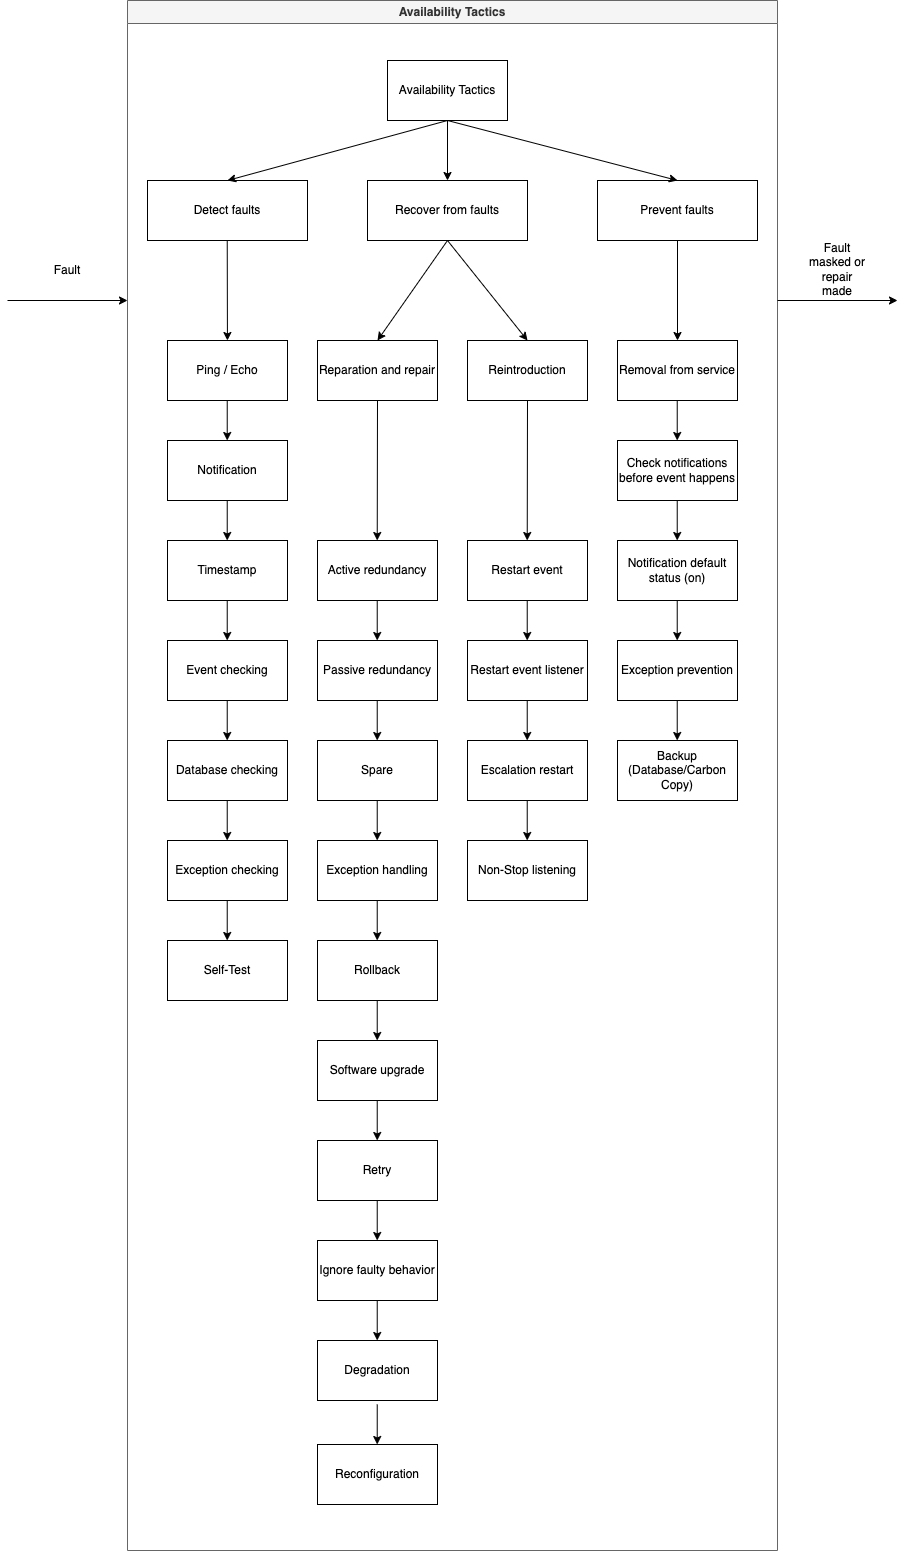

The diagram above was exported from draw.io. Its source (the exported page's mxGraphModel, read from the mxfile embedded in the PNG):
<mxGraphModel dx="1257" dy="724" grid="1" gridSize="10" guides="1" tooltips="1" connect="1" arrows="1" fold="1" page="1" pageScale="1" pageWidth="827" pageHeight="1169" math="0" shadow="0">
  <root>
    <mxCell id="0" />
    <mxCell id="1" parent="0" />
    <mxCell id="9kWElfF0tMk3mS-lXrCh-1" value="Availability Tactics" style="swimlane;whiteSpace=wrap;html=1;fillColor=#f5f5f5;fontColor=#333333;strokeColor=#666666;" vertex="1" parent="1">
      <mxGeometry x="240" y="300" width="650" height="1550" as="geometry" />
    </mxCell>
    <mxCell id="9kWElfF0tMk3mS-lXrCh-2" value="Availability Tactics" style="rounded=0;whiteSpace=wrap;html=1;" vertex="1" parent="9kWElfF0tMk3mS-lXrCh-1">
      <mxGeometry x="260" y="60" width="120" height="60" as="geometry" />
    </mxCell>
    <mxCell id="9kWElfF0tMk3mS-lXrCh-5" value="Detect faults" style="rounded=0;whiteSpace=wrap;html=1;" vertex="1" parent="9kWElfF0tMk3mS-lXrCh-1">
      <mxGeometry x="20" y="180" width="160" height="60" as="geometry" />
    </mxCell>
    <mxCell id="9kWElfF0tMk3mS-lXrCh-6" value="Ping / Echo" style="rounded=0;whiteSpace=wrap;html=1;" vertex="1" parent="9kWElfF0tMk3mS-lXrCh-1">
      <mxGeometry x="40" y="340" width="120" height="60" as="geometry" />
    </mxCell>
    <mxCell id="9kWElfF0tMk3mS-lXrCh-7" value="Notification" style="rounded=0;whiteSpace=wrap;html=1;" vertex="1" parent="9kWElfF0tMk3mS-lXrCh-1">
      <mxGeometry x="40" y="440" width="120" height="60" as="geometry" />
    </mxCell>
    <mxCell id="9kWElfF0tMk3mS-lXrCh-8" value="Timestamp" style="rounded=0;whiteSpace=wrap;html=1;" vertex="1" parent="9kWElfF0tMk3mS-lXrCh-1">
      <mxGeometry x="40" y="540" width="120" height="60" as="geometry" />
    </mxCell>
    <mxCell id="9kWElfF0tMk3mS-lXrCh-9" value="Event checking" style="rounded=0;whiteSpace=wrap;html=1;" vertex="1" parent="9kWElfF0tMk3mS-lXrCh-1">
      <mxGeometry x="40" y="640" width="120" height="60" as="geometry" />
    </mxCell>
    <mxCell id="9kWElfF0tMk3mS-lXrCh-10" value="Prevent faults" style="rounded=0;whiteSpace=wrap;html=1;" vertex="1" parent="9kWElfF0tMk3mS-lXrCh-1">
      <mxGeometry x="470" y="180" width="160" height="60" as="geometry" />
    </mxCell>
    <mxCell id="9kWElfF0tMk3mS-lXrCh-20" value="" style="endArrow=classic;html=1;rounded=0;exitX=0.5;exitY=1;exitDx=0;exitDy=0;entryX=0.5;entryY=0;entryDx=0;entryDy=0;" edge="1" parent="9kWElfF0tMk3mS-lXrCh-1" source="9kWElfF0tMk3mS-lXrCh-2" target="9kWElfF0tMk3mS-lXrCh-5">
      <mxGeometry width="50" height="50" relative="1" as="geometry">
        <mxPoint x="340" y="180" as="sourcePoint" />
        <mxPoint x="390" y="130" as="targetPoint" />
      </mxGeometry>
    </mxCell>
    <mxCell id="9kWElfF0tMk3mS-lXrCh-21" value="" style="endArrow=classic;html=1;rounded=0;exitX=0.5;exitY=1;exitDx=0;exitDy=0;entryX=0.5;entryY=0;entryDx=0;entryDy=0;" edge="1" parent="9kWElfF0tMk3mS-lXrCh-1" source="9kWElfF0tMk3mS-lXrCh-2" target="9kWElfF0tMk3mS-lXrCh-10">
      <mxGeometry width="50" height="50" relative="1" as="geometry">
        <mxPoint x="310" y="130" as="sourcePoint" />
        <mxPoint x="150" y="190" as="targetPoint" />
      </mxGeometry>
    </mxCell>
    <mxCell id="9kWElfF0tMk3mS-lXrCh-25" value="" style="endArrow=classic;html=1;rounded=0;exitX=0.5;exitY=1;exitDx=0;exitDy=0;" edge="1" parent="9kWElfF0tMk3mS-lXrCh-1" target="9kWElfF0tMk3mS-lXrCh-6">
      <mxGeometry width="50" height="50" relative="1" as="geometry">
        <mxPoint x="99.73000000000002" y="240" as="sourcePoint" />
        <mxPoint x="99.73000000000002" y="280" as="targetPoint" />
      </mxGeometry>
    </mxCell>
    <mxCell id="9kWElfF0tMk3mS-lXrCh-26" value="" style="endArrow=classic;html=1;rounded=0;exitX=0.5;exitY=1;exitDx=0;exitDy=0;entryX=0.5;entryY=0;entryDx=0;entryDy=0;" edge="1" parent="9kWElfF0tMk3mS-lXrCh-1">
      <mxGeometry width="50" height="50" relative="1" as="geometry">
        <mxPoint x="99.73000000000002" y="400" as="sourcePoint" />
        <mxPoint x="99.73000000000002" y="440" as="targetPoint" />
      </mxGeometry>
    </mxCell>
    <mxCell id="9kWElfF0tMk3mS-lXrCh-27" value="" style="endArrow=classic;html=1;rounded=0;exitX=0.5;exitY=1;exitDx=0;exitDy=0;entryX=0.5;entryY=0;entryDx=0;entryDy=0;" edge="1" parent="9kWElfF0tMk3mS-lXrCh-1">
      <mxGeometry width="50" height="50" relative="1" as="geometry">
        <mxPoint x="99.73000000000002" y="500" as="sourcePoint" />
        <mxPoint x="99.73000000000002" y="540" as="targetPoint" />
      </mxGeometry>
    </mxCell>
    <mxCell id="9kWElfF0tMk3mS-lXrCh-28" value="" style="endArrow=classic;html=1;rounded=0;exitX=0.5;exitY=1;exitDx=0;exitDy=0;entryX=0.5;entryY=0;entryDx=0;entryDy=0;" edge="1" parent="9kWElfF0tMk3mS-lXrCh-1">
      <mxGeometry width="50" height="50" relative="1" as="geometry">
        <mxPoint x="99.73000000000002" y="600" as="sourcePoint" />
        <mxPoint x="99.73000000000002" y="640" as="targetPoint" />
      </mxGeometry>
    </mxCell>
    <mxCell id="9kWElfF0tMk3mS-lXrCh-31" value="Recover from faults" style="rounded=0;whiteSpace=wrap;html=1;" vertex="1" parent="9kWElfF0tMk3mS-lXrCh-1">
      <mxGeometry x="240" y="180" width="160" height="60" as="geometry" />
    </mxCell>
    <mxCell id="9kWElfF0tMk3mS-lXrCh-33" value="Database checking" style="rounded=0;whiteSpace=wrap;html=1;" vertex="1" parent="9kWElfF0tMk3mS-lXrCh-1">
      <mxGeometry x="40" y="740" width="120" height="60" as="geometry" />
    </mxCell>
    <mxCell id="9kWElfF0tMk3mS-lXrCh-34" value="" style="endArrow=classic;html=1;rounded=0;exitX=0.5;exitY=1;exitDx=0;exitDy=0;entryX=0.5;entryY=0;entryDx=0;entryDy=0;" edge="1" parent="9kWElfF0tMk3mS-lXrCh-1">
      <mxGeometry width="50" height="50" relative="1" as="geometry">
        <mxPoint x="99.73000000000025" y="699.9999999999998" as="sourcePoint" />
        <mxPoint x="99.73000000000025" y="739.9999999999998" as="targetPoint" />
      </mxGeometry>
    </mxCell>
    <mxCell id="9kWElfF0tMk3mS-lXrCh-35" value="Exception checking" style="rounded=0;whiteSpace=wrap;html=1;" vertex="1" parent="9kWElfF0tMk3mS-lXrCh-1">
      <mxGeometry x="40" y="840" width="120" height="60" as="geometry" />
    </mxCell>
    <mxCell id="9kWElfF0tMk3mS-lXrCh-36" value="" style="endArrow=classic;html=1;rounded=0;exitX=0.5;exitY=1;exitDx=0;exitDy=0;entryX=0.5;entryY=0;entryDx=0;entryDy=0;" edge="1" parent="9kWElfF0tMk3mS-lXrCh-1">
      <mxGeometry width="50" height="50" relative="1" as="geometry">
        <mxPoint x="99.73000000000025" y="799.9999999999998" as="sourcePoint" />
        <mxPoint x="99.73000000000025" y="839.9999999999998" as="targetPoint" />
      </mxGeometry>
    </mxCell>
    <mxCell id="9kWElfF0tMk3mS-lXrCh-37" value="Self-Test" style="rounded=0;whiteSpace=wrap;html=1;" vertex="1" parent="9kWElfF0tMk3mS-lXrCh-1">
      <mxGeometry x="40" y="940" width="120" height="60" as="geometry" />
    </mxCell>
    <mxCell id="9kWElfF0tMk3mS-lXrCh-38" value="" style="endArrow=classic;html=1;rounded=0;exitX=0.5;exitY=1;exitDx=0;exitDy=0;entryX=0.5;entryY=0;entryDx=0;entryDy=0;" edge="1" parent="9kWElfF0tMk3mS-lXrCh-1">
      <mxGeometry width="50" height="50" relative="1" as="geometry">
        <mxPoint x="99.73000000000025" y="899.9999999999998" as="sourcePoint" />
        <mxPoint x="99.73000000000025" y="939.9999999999998" as="targetPoint" />
      </mxGeometry>
    </mxCell>
    <mxCell id="9kWElfF0tMk3mS-lXrCh-39" value="Reparation and repair" style="rounded=0;whiteSpace=wrap;html=1;" vertex="1" parent="9kWElfF0tMk3mS-lXrCh-1">
      <mxGeometry x="190" y="340" width="120" height="60" as="geometry" />
    </mxCell>
    <mxCell id="9kWElfF0tMk3mS-lXrCh-40" value="Reintroduction" style="rounded=0;whiteSpace=wrap;html=1;" vertex="1" parent="9kWElfF0tMk3mS-lXrCh-1">
      <mxGeometry x="340" y="340" width="120" height="60" as="geometry" />
    </mxCell>
    <mxCell id="9kWElfF0tMk3mS-lXrCh-41" value="Active redundancy" style="rounded=0;whiteSpace=wrap;html=1;" vertex="1" parent="9kWElfF0tMk3mS-lXrCh-1">
      <mxGeometry x="190" y="540" width="120" height="60" as="geometry" />
    </mxCell>
    <mxCell id="9kWElfF0tMk3mS-lXrCh-42" value="" style="endArrow=classic;html=1;rounded=0;exitX=0.5;exitY=1;exitDx=0;exitDy=0;entryX=0.5;entryY=0;entryDx=0;entryDy=0;" edge="1" parent="9kWElfF0tMk3mS-lXrCh-1" source="9kWElfF0tMk3mS-lXrCh-39">
      <mxGeometry width="50" height="50" relative="1" as="geometry">
        <mxPoint x="249.73000000000002" y="500" as="sourcePoint" />
        <mxPoint x="249.73000000000002" y="540" as="targetPoint" />
      </mxGeometry>
    </mxCell>
    <mxCell id="9kWElfF0tMk3mS-lXrCh-43" value="Restart event" style="rounded=0;whiteSpace=wrap;html=1;" vertex="1" parent="9kWElfF0tMk3mS-lXrCh-1">
      <mxGeometry x="340" y="540" width="120" height="60" as="geometry" />
    </mxCell>
    <mxCell id="9kWElfF0tMk3mS-lXrCh-44" value="" style="endArrow=classic;html=1;rounded=0;exitX=0.5;exitY=1;exitDx=0;exitDy=0;entryX=0.5;entryY=0;entryDx=0;entryDy=0;" edge="1" parent="9kWElfF0tMk3mS-lXrCh-1" source="9kWElfF0tMk3mS-lXrCh-40">
      <mxGeometry width="50" height="50" relative="1" as="geometry">
        <mxPoint x="399.73" y="500" as="sourcePoint" />
        <mxPoint x="399.73" y="540" as="targetPoint" />
      </mxGeometry>
    </mxCell>
    <mxCell id="9kWElfF0tMk3mS-lXrCh-45" value="Passive redundancy" style="rounded=0;whiteSpace=wrap;html=1;" vertex="1" parent="9kWElfF0tMk3mS-lXrCh-1">
      <mxGeometry x="190" y="640" width="120" height="60" as="geometry" />
    </mxCell>
    <mxCell id="9kWElfF0tMk3mS-lXrCh-46" value="" style="endArrow=classic;html=1;rounded=0;exitX=0.5;exitY=1;exitDx=0;exitDy=0;entryX=0.5;entryY=0;entryDx=0;entryDy=0;" edge="1" parent="9kWElfF0tMk3mS-lXrCh-1">
      <mxGeometry width="50" height="50" relative="1" as="geometry">
        <mxPoint x="249.73000000000002" y="600" as="sourcePoint" />
        <mxPoint x="249.73000000000002" y="640" as="targetPoint" />
      </mxGeometry>
    </mxCell>
    <mxCell id="9kWElfF0tMk3mS-lXrCh-47" value="Spare" style="rounded=0;whiteSpace=wrap;html=1;" vertex="1" parent="9kWElfF0tMk3mS-lXrCh-1">
      <mxGeometry x="190" y="740" width="120" height="60" as="geometry" />
    </mxCell>
    <mxCell id="9kWElfF0tMk3mS-lXrCh-48" value="" style="endArrow=classic;html=1;rounded=0;exitX=0.5;exitY=1;exitDx=0;exitDy=0;entryX=0.5;entryY=0;entryDx=0;entryDy=0;" edge="1" parent="9kWElfF0tMk3mS-lXrCh-1">
      <mxGeometry width="50" height="50" relative="1" as="geometry">
        <mxPoint x="249.73000000000002" y="700" as="sourcePoint" />
        <mxPoint x="249.73000000000002" y="740" as="targetPoint" />
      </mxGeometry>
    </mxCell>
    <mxCell id="9kWElfF0tMk3mS-lXrCh-49" value="Exception handling" style="rounded=0;whiteSpace=wrap;html=1;" vertex="1" parent="9kWElfF0tMk3mS-lXrCh-1">
      <mxGeometry x="190" y="840" width="120" height="60" as="geometry" />
    </mxCell>
    <mxCell id="9kWElfF0tMk3mS-lXrCh-50" value="" style="endArrow=classic;html=1;rounded=0;exitX=0.5;exitY=1;exitDx=0;exitDy=0;entryX=0.5;entryY=0;entryDx=0;entryDy=0;" edge="1" parent="9kWElfF0tMk3mS-lXrCh-1">
      <mxGeometry width="50" height="50" relative="1" as="geometry">
        <mxPoint x="249.73000000000002" y="800" as="sourcePoint" />
        <mxPoint x="249.73000000000002" y="840" as="targetPoint" />
      </mxGeometry>
    </mxCell>
    <mxCell id="9kWElfF0tMk3mS-lXrCh-51" value="Rollback" style="rounded=0;whiteSpace=wrap;html=1;" vertex="1" parent="9kWElfF0tMk3mS-lXrCh-1">
      <mxGeometry x="190" y="940" width="120" height="60" as="geometry" />
    </mxCell>
    <mxCell id="9kWElfF0tMk3mS-lXrCh-52" value="" style="endArrow=classic;html=1;rounded=0;exitX=0.5;exitY=1;exitDx=0;exitDy=0;entryX=0.5;entryY=0;entryDx=0;entryDy=0;" edge="1" parent="9kWElfF0tMk3mS-lXrCh-1">
      <mxGeometry width="50" height="50" relative="1" as="geometry">
        <mxPoint x="249.73000000000002" y="900" as="sourcePoint" />
        <mxPoint x="249.73000000000002" y="940" as="targetPoint" />
      </mxGeometry>
    </mxCell>
    <mxCell id="9kWElfF0tMk3mS-lXrCh-53" value="Software upgrade" style="rounded=0;whiteSpace=wrap;html=1;" vertex="1" parent="9kWElfF0tMk3mS-lXrCh-1">
      <mxGeometry x="190" y="1040" width="120" height="60" as="geometry" />
    </mxCell>
    <mxCell id="9kWElfF0tMk3mS-lXrCh-54" value="" style="endArrow=classic;html=1;rounded=0;exitX=0.5;exitY=1;exitDx=0;exitDy=0;entryX=0.5;entryY=0;entryDx=0;entryDy=0;" edge="1" parent="9kWElfF0tMk3mS-lXrCh-1">
      <mxGeometry width="50" height="50" relative="1" as="geometry">
        <mxPoint x="249.73000000000002" y="1000" as="sourcePoint" />
        <mxPoint x="249.73000000000002" y="1040" as="targetPoint" />
      </mxGeometry>
    </mxCell>
    <mxCell id="9kWElfF0tMk3mS-lXrCh-55" value="Retry" style="rounded=0;whiteSpace=wrap;html=1;" vertex="1" parent="9kWElfF0tMk3mS-lXrCh-1">
      <mxGeometry x="190" y="1140" width="120" height="60" as="geometry" />
    </mxCell>
    <mxCell id="9kWElfF0tMk3mS-lXrCh-56" value="" style="endArrow=classic;html=1;rounded=0;exitX=0.5;exitY=1;exitDx=0;exitDy=0;entryX=0.5;entryY=0;entryDx=0;entryDy=0;" edge="1" parent="9kWElfF0tMk3mS-lXrCh-1">
      <mxGeometry width="50" height="50" relative="1" as="geometry">
        <mxPoint x="249.73000000000002" y="1100" as="sourcePoint" />
        <mxPoint x="249.73000000000002" y="1140" as="targetPoint" />
      </mxGeometry>
    </mxCell>
    <mxCell id="9kWElfF0tMk3mS-lXrCh-57" value="Ignore faulty behavior" style="rounded=0;whiteSpace=wrap;html=1;" vertex="1" parent="9kWElfF0tMk3mS-lXrCh-1">
      <mxGeometry x="190" y="1240" width="120" height="60" as="geometry" />
    </mxCell>
    <mxCell id="9kWElfF0tMk3mS-lXrCh-58" value="" style="endArrow=classic;html=1;rounded=0;exitX=0.5;exitY=1;exitDx=0;exitDy=0;entryX=0.5;entryY=0;entryDx=0;entryDy=0;" edge="1" parent="9kWElfF0tMk3mS-lXrCh-1">
      <mxGeometry width="50" height="50" relative="1" as="geometry">
        <mxPoint x="249.73000000000002" y="1200" as="sourcePoint" />
        <mxPoint x="249.73000000000002" y="1240" as="targetPoint" />
      </mxGeometry>
    </mxCell>
    <mxCell id="9kWElfF0tMk3mS-lXrCh-59" value="Degradation" style="rounded=0;whiteSpace=wrap;html=1;" vertex="1" parent="9kWElfF0tMk3mS-lXrCh-1">
      <mxGeometry x="190" y="1340" width="120" height="60" as="geometry" />
    </mxCell>
    <mxCell id="9kWElfF0tMk3mS-lXrCh-60" value="" style="endArrow=classic;html=1;rounded=0;exitX=0.5;exitY=1;exitDx=0;exitDy=0;entryX=0.5;entryY=0;entryDx=0;entryDy=0;" edge="1" parent="9kWElfF0tMk3mS-lXrCh-1">
      <mxGeometry width="50" height="50" relative="1" as="geometry">
        <mxPoint x="249.73000000000002" y="1300" as="sourcePoint" />
        <mxPoint x="249.73000000000002" y="1340" as="targetPoint" />
      </mxGeometry>
    </mxCell>
    <mxCell id="9kWElfF0tMk3mS-lXrCh-61" value="Reconfiguration" style="rounded=0;whiteSpace=wrap;html=1;" vertex="1" parent="9kWElfF0tMk3mS-lXrCh-1">
      <mxGeometry x="190" y="1444" width="120" height="60" as="geometry" />
    </mxCell>
    <mxCell id="9kWElfF0tMk3mS-lXrCh-62" value="" style="endArrow=classic;html=1;rounded=0;exitX=0.5;exitY=1;exitDx=0;exitDy=0;entryX=0.5;entryY=0;entryDx=0;entryDy=0;" edge="1" parent="9kWElfF0tMk3mS-lXrCh-1">
      <mxGeometry width="50" height="50" relative="1" as="geometry">
        <mxPoint x="249.73000000000002" y="1404" as="sourcePoint" />
        <mxPoint x="249.73000000000002" y="1444" as="targetPoint" />
      </mxGeometry>
    </mxCell>
    <mxCell id="9kWElfF0tMk3mS-lXrCh-63" value="Restart event listener" style="rounded=0;whiteSpace=wrap;html=1;" vertex="1" parent="9kWElfF0tMk3mS-lXrCh-1">
      <mxGeometry x="340" y="640" width="120" height="60" as="geometry" />
    </mxCell>
    <mxCell id="9kWElfF0tMk3mS-lXrCh-64" value="" style="endArrow=classic;html=1;rounded=0;exitX=0.5;exitY=1;exitDx=0;exitDy=0;entryX=0.5;entryY=0;entryDx=0;entryDy=0;" edge="1" parent="9kWElfF0tMk3mS-lXrCh-1">
      <mxGeometry width="50" height="50" relative="1" as="geometry">
        <mxPoint x="399.73" y="600" as="sourcePoint" />
        <mxPoint x="399.73" y="640" as="targetPoint" />
      </mxGeometry>
    </mxCell>
    <mxCell id="9kWElfF0tMk3mS-lXrCh-65" value="Escalation restart" style="rounded=0;whiteSpace=wrap;html=1;" vertex="1" parent="9kWElfF0tMk3mS-lXrCh-1">
      <mxGeometry x="340" y="740" width="120" height="60" as="geometry" />
    </mxCell>
    <mxCell id="9kWElfF0tMk3mS-lXrCh-66" value="" style="endArrow=classic;html=1;rounded=0;exitX=0.5;exitY=1;exitDx=0;exitDy=0;entryX=0.5;entryY=0;entryDx=0;entryDy=0;" edge="1" parent="9kWElfF0tMk3mS-lXrCh-1">
      <mxGeometry width="50" height="50" relative="1" as="geometry">
        <mxPoint x="399.73" y="700" as="sourcePoint" />
        <mxPoint x="399.73" y="740" as="targetPoint" />
      </mxGeometry>
    </mxCell>
    <mxCell id="9kWElfF0tMk3mS-lXrCh-67" value="Non-Stop listening" style="rounded=0;whiteSpace=wrap;html=1;" vertex="1" parent="9kWElfF0tMk3mS-lXrCh-1">
      <mxGeometry x="340" y="840" width="120" height="60" as="geometry" />
    </mxCell>
    <mxCell id="9kWElfF0tMk3mS-lXrCh-68" value="" style="endArrow=classic;html=1;rounded=0;exitX=0.5;exitY=1;exitDx=0;exitDy=0;entryX=0.5;entryY=0;entryDx=0;entryDy=0;" edge="1" parent="9kWElfF0tMk3mS-lXrCh-1">
      <mxGeometry width="50" height="50" relative="1" as="geometry">
        <mxPoint x="399.73" y="800" as="sourcePoint" />
        <mxPoint x="399.73" y="840" as="targetPoint" />
      </mxGeometry>
    </mxCell>
    <mxCell id="9kWElfF0tMk3mS-lXrCh-69" value="Removal from service" style="rounded=0;whiteSpace=wrap;html=1;" vertex="1" parent="9kWElfF0tMk3mS-lXrCh-1">
      <mxGeometry x="490" y="340" width="120" height="60" as="geometry" />
    </mxCell>
    <mxCell id="9kWElfF0tMk3mS-lXrCh-22" value="" style="endArrow=classic;html=1;rounded=0;exitX=0.5;exitY=1;exitDx=0;exitDy=0;" edge="1" parent="9kWElfF0tMk3mS-lXrCh-1" source="9kWElfF0tMk3mS-lXrCh-10" target="9kWElfF0tMk3mS-lXrCh-69">
      <mxGeometry width="50" height="50" relative="1" as="geometry">
        <mxPoint x="400" y="130" as="sourcePoint" />
        <mxPoint x="550" y="340" as="targetPoint" />
      </mxGeometry>
    </mxCell>
    <mxCell id="9kWElfF0tMk3mS-lXrCh-70" value="Check notifications before event happens" style="rounded=0;whiteSpace=wrap;html=1;" vertex="1" parent="9kWElfF0tMk3mS-lXrCh-1">
      <mxGeometry x="490" y="440" width="120" height="60" as="geometry" />
    </mxCell>
    <mxCell id="9kWElfF0tMk3mS-lXrCh-71" value="" style="endArrow=classic;html=1;rounded=0;exitX=0.5;exitY=1;exitDx=0;exitDy=0;entryX=0.5;entryY=0;entryDx=0;entryDy=0;" edge="1" parent="9kWElfF0tMk3mS-lXrCh-1">
      <mxGeometry width="50" height="50" relative="1" as="geometry">
        <mxPoint x="549.73" y="400" as="sourcePoint" />
        <mxPoint x="549.73" y="440" as="targetPoint" />
      </mxGeometry>
    </mxCell>
    <mxCell id="9kWElfF0tMk3mS-lXrCh-72" value="Notification default status (on)" style="rounded=0;whiteSpace=wrap;html=1;" vertex="1" parent="9kWElfF0tMk3mS-lXrCh-1">
      <mxGeometry x="490" y="540" width="120" height="60" as="geometry" />
    </mxCell>
    <mxCell id="9kWElfF0tMk3mS-lXrCh-73" value="" style="endArrow=classic;html=1;rounded=0;exitX=0.5;exitY=1;exitDx=0;exitDy=0;entryX=0.5;entryY=0;entryDx=0;entryDy=0;" edge="1" parent="9kWElfF0tMk3mS-lXrCh-1">
      <mxGeometry width="50" height="50" relative="1" as="geometry">
        <mxPoint x="549.73" y="500" as="sourcePoint" />
        <mxPoint x="549.73" y="540" as="targetPoint" />
      </mxGeometry>
    </mxCell>
    <mxCell id="9kWElfF0tMk3mS-lXrCh-74" value="Exception prevention" style="rounded=0;whiteSpace=wrap;html=1;" vertex="1" parent="9kWElfF0tMk3mS-lXrCh-1">
      <mxGeometry x="490" y="640" width="120" height="60" as="geometry" />
    </mxCell>
    <mxCell id="9kWElfF0tMk3mS-lXrCh-75" value="" style="endArrow=classic;html=1;rounded=0;exitX=0.5;exitY=1;exitDx=0;exitDy=0;entryX=0.5;entryY=0;entryDx=0;entryDy=0;" edge="1" parent="9kWElfF0tMk3mS-lXrCh-1">
      <mxGeometry width="50" height="50" relative="1" as="geometry">
        <mxPoint x="549.73" y="600" as="sourcePoint" />
        <mxPoint x="549.73" y="640" as="targetPoint" />
      </mxGeometry>
    </mxCell>
    <mxCell id="9kWElfF0tMk3mS-lXrCh-76" value="Backup&lt;br&gt;(Database/Carbon Copy)" style="rounded=0;whiteSpace=wrap;html=1;" vertex="1" parent="9kWElfF0tMk3mS-lXrCh-1">
      <mxGeometry x="490" y="740" width="120" height="60" as="geometry" />
    </mxCell>
    <mxCell id="9kWElfF0tMk3mS-lXrCh-77" value="" style="endArrow=classic;html=1;rounded=0;exitX=0.5;exitY=1;exitDx=0;exitDy=0;entryX=0.5;entryY=0;entryDx=0;entryDy=0;" edge="1" parent="9kWElfF0tMk3mS-lXrCh-1">
      <mxGeometry width="50" height="50" relative="1" as="geometry">
        <mxPoint x="549.73" y="700" as="sourcePoint" />
        <mxPoint x="549.73" y="740" as="targetPoint" />
      </mxGeometry>
    </mxCell>
    <mxCell id="9kWElfF0tMk3mS-lXrCh-78" value="" style="endArrow=classic;html=1;rounded=0;entryX=0.5;entryY=0;entryDx=0;entryDy=0;exitX=0.5;exitY=1;exitDx=0;exitDy=0;" edge="1" parent="9kWElfF0tMk3mS-lXrCh-1" source="9kWElfF0tMk3mS-lXrCh-31" target="9kWElfF0tMk3mS-lXrCh-40">
      <mxGeometry width="50" height="50" relative="1" as="geometry">
        <mxPoint x="320" y="340" as="sourcePoint" />
        <mxPoint x="409.73" y="550" as="targetPoint" />
      </mxGeometry>
    </mxCell>
    <mxCell id="9kWElfF0tMk3mS-lXrCh-79" value="" style="endArrow=classic;html=1;rounded=0;entryX=0.5;entryY=0;entryDx=0;entryDy=0;exitX=0.5;exitY=1;exitDx=0;exitDy=0;" edge="1" parent="9kWElfF0tMk3mS-lXrCh-1" source="9kWElfF0tMk3mS-lXrCh-31" target="9kWElfF0tMk3mS-lXrCh-39">
      <mxGeometry width="50" height="50" relative="1" as="geometry">
        <mxPoint x="440" y="250" as="sourcePoint" />
        <mxPoint x="410" y="350" as="targetPoint" />
      </mxGeometry>
    </mxCell>
    <mxCell id="9kWElfF0tMk3mS-lXrCh-3" value="" style="endArrow=classic;html=1;rounded=0;" edge="1" parent="1">
      <mxGeometry width="50" height="50" relative="1" as="geometry">
        <mxPoint x="120" y="600" as="sourcePoint" />
        <mxPoint x="240" y="600" as="targetPoint" />
      </mxGeometry>
    </mxCell>
    <mxCell id="9kWElfF0tMk3mS-lXrCh-14" value="" style="endArrow=classic;html=1;rounded=0;" edge="1" parent="1">
      <mxGeometry width="50" height="50" relative="1" as="geometry">
        <mxPoint x="890" y="600.0000000000002" as="sourcePoint" />
        <mxPoint x="1010" y="600" as="targetPoint" />
      </mxGeometry>
    </mxCell>
    <mxCell id="9kWElfF0tMk3mS-lXrCh-29" value="Fault" style="text;html=1;strokeColor=none;fillColor=none;align=center;verticalAlign=middle;whiteSpace=wrap;rounded=0;" vertex="1" parent="1">
      <mxGeometry x="150" y="555" width="60" height="30" as="geometry" />
    </mxCell>
    <mxCell id="9kWElfF0tMk3mS-lXrCh-30" value="Fault masked or repair made" style="text;html=1;strokeColor=none;fillColor=none;align=center;verticalAlign=middle;whiteSpace=wrap;rounded=0;" vertex="1" parent="1">
      <mxGeometry x="920" y="554" width="60" height="30" as="geometry" />
    </mxCell>
    <mxCell id="9kWElfF0tMk3mS-lXrCh-80" value="" style="endArrow=classic;html=1;rounded=0;" edge="1" parent="1" target="9kWElfF0tMk3mS-lXrCh-31">
      <mxGeometry width="50" height="50" relative="1" as="geometry">
        <mxPoint x="560" y="420" as="sourcePoint" />
        <mxPoint x="349.93769230769226" y="650" as="targetPoint" />
      </mxGeometry>
    </mxCell>
  </root>
</mxGraphModel>